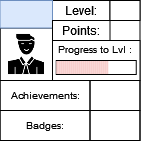

The diagram above was exported from draw.io. Its source (the exported page's mxGraphModel, read from the mxfile embedded in the PNG):
<mxGraphModel dx="53" dy="29" grid="1" gridSize="10" guides="1" tooltips="1" connect="1" arrows="1" fold="1" page="1" pageScale="1" pageWidth="827" pageHeight="1169" math="0" shadow="0">
  <root>
    <mxCell id="0" />
    <mxCell id="1" parent="0" />
    <mxCell id="3fvsm0NUnewVFNn8HCuP-1" value="" style="rounded=0;whiteSpace=wrap;html=1;" parent="1" vertex="1">
      <mxGeometry x="336.5" y="165" width="140" height="140" as="geometry" />
    </mxCell>
    <mxCell id="3fvsm0NUnewVFNn8HCuP-2" value="" style="rounded=0;whiteSpace=wrap;html=1;strokeColor=default;fontSize=10;" parent="1" vertex="1">
      <mxGeometry x="389" y="205" width="87.5" height="40" as="geometry" />
    </mxCell>
    <mxCell id="3fvsm0NUnewVFNn8HCuP-3" value="Level:" style="text;html=1;strokeColor=default;fillColor=none;align=center;verticalAlign=middle;whiteSpace=wrap;rounded=0;" parent="1" vertex="1">
      <mxGeometry x="389" y="165" width="57.5" height="20" as="geometry" />
    </mxCell>
    <mxCell id="3fvsm0NUnewVFNn8HCuP-4" value="" style="rounded=0;whiteSpace=wrap;html=1;strokeColor=default;fontSize=10;" parent="1" vertex="1">
      <mxGeometry x="392.75" y="225" width="80" height="14" as="geometry" />
    </mxCell>
    <mxCell id="3fvsm0NUnewVFNn8HCuP-6" value="Progress to Lvl :" style="text;html=1;strokeColor=none;fillColor=none;align=center;verticalAlign=middle;whiteSpace=wrap;rounded=0;fontSize=10;" parent="1" vertex="1">
      <mxGeometry x="389" y="199" width="85" height="30" as="geometry" />
    </mxCell>
    <mxCell id="3fvsm0NUnewVFNn8HCuP-7" value="" style="shape=image;html=1;verticalAlign=top;verticalLabelPosition=bottom;labelBackgroundColor=#ffffff;imageAspect=0;aspect=fixed;image=https://cdn0.iconfinder.com/data/icons/analytic-investment-and-balanced-scorecard/512/9Man_user_Student_Teacher_Avatar-128.png;strokeColor=default;fontSize=10;imageBorder=default;" parent="1" vertex="1">
      <mxGeometry x="336.5" y="192.5" width="52.5" height="52.5" as="geometry" />
    </mxCell>
    <mxCell id="3fvsm0NUnewVFNn8HCuP-8" value="" style="text;html=1;strokeColor=#6c8ebf;fillColor=#dae8fc;align=center;verticalAlign=middle;whiteSpace=wrap;rounded=0;fontSize=10;" parent="1" vertex="1">
      <mxGeometry x="336.5" y="165" width="52.5" height="27.5" as="geometry" />
    </mxCell>
    <mxCell id="3fvsm0NUnewVFNn8HCuP-9" value="Achievements:" style="text;html=1;strokeColor=default;fillColor=none;align=center;verticalAlign=middle;whiteSpace=wrap;rounded=0;fontSize=10;" parent="1" vertex="1">
      <mxGeometry x="336.5" y="245" width="90" height="30" as="geometry" />
    </mxCell>
    <mxCell id="3fvsm0NUnewVFNn8HCuP-10" value="Badges:" style="text;html=1;strokeColor=default;fillColor=none;align=center;verticalAlign=middle;whiteSpace=wrap;rounded=0;fontSize=10;" parent="1" vertex="1">
      <mxGeometry x="336.5" y="275" width="90" height="30" as="geometry" />
    </mxCell>
    <mxCell id="3fvsm0NUnewVFNn8HCuP-11" value="" style="text;html=1;strokeColor=default;fillColor=none;align=center;verticalAlign=middle;whiteSpace=wrap;rounded=0;fontSize=10;" parent="1" vertex="1">
      <mxGeometry x="426.5" y="245" width="50" height="30" as="geometry" />
    </mxCell>
    <mxCell id="3fvsm0NUnewVFNn8HCuP-12" value="" style="text;html=1;strokeColor=default;fillColor=none;align=center;verticalAlign=middle;whiteSpace=wrap;rounded=0;fontSize=10;" parent="1" vertex="1">
      <mxGeometry x="426.5" y="275" width="50" height="30" as="geometry" />
    </mxCell>
    <mxCell id="3fvsm0NUnewVFNn8HCuP-13" value="" style="rounded=0;whiteSpace=wrap;html=1;strokeColor=default;fontSize=10;" parent="1" vertex="1">
      <mxGeometry x="446.5" y="165" width="30" height="20" as="geometry" />
    </mxCell>
    <mxCell id="3fvsm0NUnewVFNn8HCuP-14" value="Points:" style="text;html=1;strokeColor=default;fillColor=none;align=center;verticalAlign=middle;whiteSpace=wrap;rounded=0;" parent="1" vertex="1">
      <mxGeometry x="389" y="185" width="57.5" height="20" as="geometry" />
    </mxCell>
    <mxCell id="E3l2862HQmyRlfRFLfaY-22" value="" style="rounded=0;whiteSpace=wrap;html=1;strokeColor=none;fontSize=10;fillColor=#f8cecc;" vertex="1" parent="1">
      <mxGeometry x="392.7499999999997" y="225.5" width="2" height="13" as="geometry" />
    </mxCell>
    <mxCell id="E3l2862HQmyRlfRFLfaY-23" value="" style="rounded=0;whiteSpace=wrap;html=1;strokeColor=none;fontSize=10;fillColor=#f8cecc;" vertex="1" parent="1">
      <mxGeometry x="394.7499999999997" y="225.5" width="2" height="13" as="geometry" />
    </mxCell>
    <mxCell id="E3l2862HQmyRlfRFLfaY-24" value="" style="rounded=0;whiteSpace=wrap;html=1;strokeColor=none;fontSize=10;fillColor=#f8cecc;" vertex="1" parent="1">
      <mxGeometry x="396.7499999999997" y="225.5" width="2" height="13" as="geometry" />
    </mxCell>
    <mxCell id="E3l2862HQmyRlfRFLfaY-25" value="" style="rounded=0;whiteSpace=wrap;html=1;strokeColor=none;fontSize=10;fillColor=#f8cecc;" vertex="1" parent="1">
      <mxGeometry x="398.7499999999997" y="225.5" width="2" height="13" as="geometry" />
    </mxCell>
    <mxCell id="E3l2862HQmyRlfRFLfaY-26" value="" style="rounded=0;whiteSpace=wrap;html=1;strokeColor=none;fontSize=10;fillColor=#f8cecc;" vertex="1" parent="1">
      <mxGeometry x="400.7499999999997" y="225.5" width="2" height="13" as="geometry" />
    </mxCell>
    <mxCell id="E3l2862HQmyRlfRFLfaY-27" value="" style="rounded=0;whiteSpace=wrap;html=1;strokeColor=none;fontSize=10;fillColor=#f8cecc;" vertex="1" parent="1">
      <mxGeometry x="402.7499999999997" y="225.5" width="2" height="13" as="geometry" />
    </mxCell>
    <mxCell id="E3l2862HQmyRlfRFLfaY-28" value="" style="rounded=0;whiteSpace=wrap;html=1;strokeColor=none;fontSize=10;fillColor=#f8cecc;" vertex="1" parent="1">
      <mxGeometry x="404.7499999999997" y="225.5" width="2" height="13" as="geometry" />
    </mxCell>
    <mxCell id="E3l2862HQmyRlfRFLfaY-29" value="" style="rounded=0;whiteSpace=wrap;html=1;strokeColor=none;fontSize=10;fillColor=#f8cecc;" vertex="1" parent="1">
      <mxGeometry x="406.7499999999997" y="225.5" width="2" height="13" as="geometry" />
    </mxCell>
    <mxCell id="E3l2862HQmyRlfRFLfaY-30" value="" style="rounded=0;whiteSpace=wrap;html=1;strokeColor=none;fontSize=10;fillColor=#f8cecc;" vertex="1" parent="1">
      <mxGeometry x="408.7499999999997" y="225.5" width="2" height="13" as="geometry" />
    </mxCell>
    <mxCell id="E3l2862HQmyRlfRFLfaY-31" value="" style="rounded=0;whiteSpace=wrap;html=1;strokeColor=none;fontSize=10;fillColor=#f8cecc;" vertex="1" parent="1">
      <mxGeometry x="410.7499999999997" y="225.5" width="2" height="13" as="geometry" />
    </mxCell>
    <mxCell id="E3l2862HQmyRlfRFLfaY-32" value="" style="rounded=0;whiteSpace=wrap;html=1;strokeColor=none;fontSize=10;fillColor=#f8cecc;" vertex="1" parent="1">
      <mxGeometry x="412.7499999999997" y="225.5" width="2" height="13" as="geometry" />
    </mxCell>
    <mxCell id="E3l2862HQmyRlfRFLfaY-33" value="" style="rounded=0;whiteSpace=wrap;html=1;strokeColor=none;fontSize=10;fillColor=#f8cecc;" vertex="1" parent="1">
      <mxGeometry x="414.7499999999997" y="225.5" width="2" height="13" as="geometry" />
    </mxCell>
    <mxCell id="E3l2862HQmyRlfRFLfaY-34" value="" style="rounded=0;whiteSpace=wrap;html=1;strokeColor=none;fontSize=10;fillColor=#f8cecc;" vertex="1" parent="1">
      <mxGeometry x="416.7499999999997" y="225.5" width="2" height="13" as="geometry" />
    </mxCell>
    <mxCell id="E3l2862HQmyRlfRFLfaY-35" value="" style="rounded=0;whiteSpace=wrap;html=1;strokeColor=none;fontSize=10;fillColor=#f8cecc;" vertex="1" parent="1">
      <mxGeometry x="418.7499999999997" y="225.5" width="2" height="13" as="geometry" />
    </mxCell>
    <mxCell id="E3l2862HQmyRlfRFLfaY-36" value="" style="rounded=0;whiteSpace=wrap;html=1;strokeColor=none;fontSize=10;fillColor=#f8cecc;" vertex="1" parent="1">
      <mxGeometry x="420.7499999999997" y="225.5" width="2" height="13" as="geometry" />
    </mxCell>
    <mxCell id="E3l2862HQmyRlfRFLfaY-37" value="" style="rounded=0;whiteSpace=wrap;html=1;strokeColor=none;fontSize=10;fillColor=#f8cecc;" vertex="1" parent="1">
      <mxGeometry x="422.7499999999997" y="225.5" width="2" height="13" as="geometry" />
    </mxCell>
    <mxCell id="E3l2862HQmyRlfRFLfaY-38" value="" style="rounded=0;whiteSpace=wrap;html=1;strokeColor=none;fontSize=10;fillColor=#f8cecc;" vertex="1" parent="1">
      <mxGeometry x="424.7499999999997" y="225.5" width="2" height="13" as="geometry" />
    </mxCell>
    <mxCell id="E3l2862HQmyRlfRFLfaY-39" value="" style="rounded=0;whiteSpace=wrap;html=1;strokeColor=none;fontSize=10;fillColor=#f8cecc;" vertex="1" parent="1">
      <mxGeometry x="426.7499999999997" y="225.5" width="2" height="13" as="geometry" />
    </mxCell>
    <mxCell id="E3l2862HQmyRlfRFLfaY-40" value="" style="rounded=0;whiteSpace=wrap;html=1;strokeColor=none;fontSize=10;fillColor=#f8cecc;" vertex="1" parent="1">
      <mxGeometry x="428.7499999999997" y="225.5" width="2" height="13" as="geometry" />
    </mxCell>
    <mxCell id="E3l2862HQmyRlfRFLfaY-41" value="" style="rounded=0;whiteSpace=wrap;html=1;strokeColor=none;fontSize=10;fillColor=#f8cecc;" vertex="1" parent="1">
      <mxGeometry x="430.7499999999997" y="225.5" width="2" height="13" as="geometry" />
    </mxCell>
    <mxCell id="E3l2862HQmyRlfRFLfaY-42" value="" style="rounded=0;whiteSpace=wrap;html=1;strokeColor=none;fontSize=10;fillColor=#f8cecc;" vertex="1" parent="1">
      <mxGeometry x="432.7499999999997" y="225.5" width="2" height="13" as="geometry" />
    </mxCell>
    <mxCell id="E3l2862HQmyRlfRFLfaY-43" value="" style="rounded=0;whiteSpace=wrap;html=1;strokeColor=none;fontSize=10;fillColor=#f8cecc;" vertex="1" parent="1">
      <mxGeometry x="434.7499999999997" y="225.5" width="2" height="13" as="geometry" />
    </mxCell>
    <mxCell id="E3l2862HQmyRlfRFLfaY-44" value="" style="rounded=0;whiteSpace=wrap;html=1;strokeColor=none;fontSize=10;fillColor=#f8cecc;" vertex="1" parent="1">
      <mxGeometry x="436.7499999999997" y="225.5" width="2" height="13" as="geometry" />
    </mxCell>
    <mxCell id="E3l2862HQmyRlfRFLfaY-45" value="" style="rounded=0;whiteSpace=wrap;html=1;strokeColor=none;fontSize=10;fillColor=#f8cecc;" vertex="1" parent="1">
      <mxGeometry x="438.7499999999997" y="225.5" width="2" height="13" as="geometry" />
    </mxCell>
    <mxCell id="E3l2862HQmyRlfRFLfaY-46" value="" style="rounded=0;whiteSpace=wrap;html=1;strokeColor=none;fontSize=10;fillColor=#f8cecc;" vertex="1" parent="1">
      <mxGeometry x="440.7499999999997" y="225.5" width="2" height="13" as="geometry" />
    </mxCell>
    <mxCell id="E3l2862HQmyRlfRFLfaY-47" value="" style="rounded=0;whiteSpace=wrap;html=1;strokeColor=none;fontSize=10;fillColor=#f8cecc;" vertex="1" parent="1">
      <mxGeometry x="442.7499999999997" y="225.5" width="2" height="13" as="geometry" />
    </mxCell>
  </root>
</mxGraphModel>